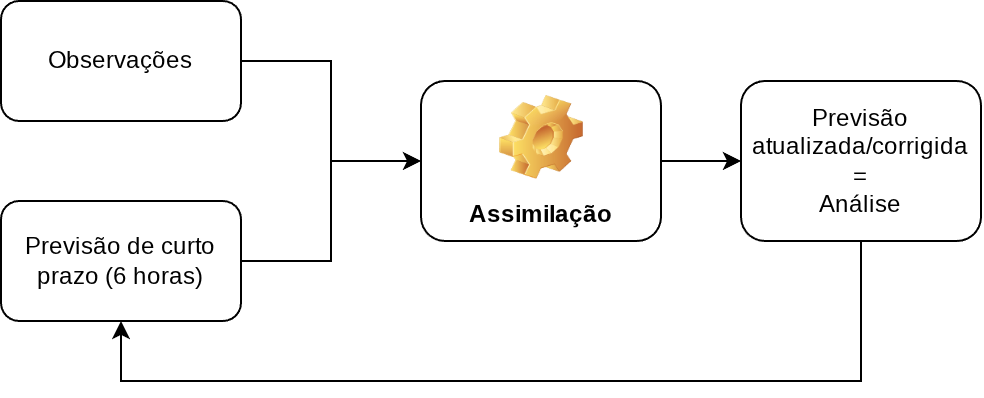

The diagram above was exported from draw.io. Its source (the exported page's mxGraphModel, read from the mxfile embedded in the PNG):
<mxGraphModel dx="605" dy="896" grid="1" gridSize="10" guides="1" tooltips="1" connect="1" arrows="1" fold="1" page="1" pageScale="1" pageWidth="850" pageHeight="1100" math="0" shadow="0">
  <root>
    <mxCell id="0" />
    <mxCell id="1" parent="0" />
    <mxCell id="cOh7xNMlSmwUzlozU-9r-18" style="edgeStyle=orthogonalEdgeStyle;rounded=0;orthogonalLoop=1;jettySize=auto;html=1;exitX=1;exitY=0.5;exitDx=0;exitDy=0;" parent="1" source="cOh7xNMlSmwUzlozU-9r-1" edge="1">
      <mxGeometry relative="1" as="geometry">
        <mxPoint x="480" y="570" as="targetPoint" />
      </mxGeometry>
    </mxCell>
    <mxCell id="cOh7xNMlSmwUzlozU-9r-1" value="Assimilação" style="label;whiteSpace=wrap;html=1;align=center;verticalAlign=bottom;spacingLeft=0;spacingBottom=4;imageAlign=center;imageVerticalAlign=top;image=img/clipart/Gear_128x128.png" parent="1" vertex="1">
      <mxGeometry x="320" y="530" width="120" height="80" as="geometry" />
    </mxCell>
    <mxCell id="cOh7xNMlSmwUzlozU-9r-4" value="" style="group" parent="1" vertex="1" connectable="0">
      <mxGeometry x="110" y="490" width="120" height="60" as="geometry" />
    </mxCell>
    <mxCell id="cOh7xNMlSmwUzlozU-9r-2" value="" style="rounded=1;whiteSpace=wrap;html=1;" parent="cOh7xNMlSmwUzlozU-9r-4" vertex="1">
      <mxGeometry width="120" height="60" as="geometry" />
    </mxCell>
    <mxCell id="cOh7xNMlSmwUzlozU-9r-3" value="Observações" style="text;html=1;whiteSpace=wrap;strokeColor=none;fillColor=none;align=center;verticalAlign=middle;rounded=0;" parent="cOh7xNMlSmwUzlozU-9r-4" vertex="1">
      <mxGeometry x="30" y="15" width="60" height="30" as="geometry" />
    </mxCell>
    <mxCell id="cOh7xNMlSmwUzlozU-9r-7" value="" style="group" parent="1" vertex="1" connectable="0">
      <mxGeometry x="110" y="590" width="120" height="60" as="geometry" />
    </mxCell>
    <mxCell id="cOh7xNMlSmwUzlozU-9r-5" value="" style="rounded=1;whiteSpace=wrap;html=1;" parent="cOh7xNMlSmwUzlozU-9r-7" vertex="1">
      <mxGeometry width="120" height="60" as="geometry" />
    </mxCell>
    <mxCell id="cOh7xNMlSmwUzlozU-9r-6" value="Previsão de curto prazo (6 horas)" style="text;html=1;whiteSpace=wrap;strokeColor=none;fillColor=none;align=center;verticalAlign=middle;rounded=0;" parent="cOh7xNMlSmwUzlozU-9r-7" vertex="1">
      <mxGeometry x="10" y="15" width="100" height="30" as="geometry" />
    </mxCell>
    <mxCell id="cOh7xNMlSmwUzlozU-9r-10" value="" style="group" parent="1" vertex="1" connectable="0">
      <mxGeometry x="480" y="530" width="120" height="80" as="geometry" />
    </mxCell>
    <mxCell id="cOh7xNMlSmwUzlozU-9r-8" value="" style="rounded=1;whiteSpace=wrap;html=1;" parent="cOh7xNMlSmwUzlozU-9r-10" vertex="1">
      <mxGeometry width="120" height="80" as="geometry" />
    </mxCell>
    <mxCell id="cOh7xNMlSmwUzlozU-9r-9" value="Previsão atualizada/corrigida&lt;div&gt;=&lt;/div&gt;&lt;div&gt;Análise&lt;/div&gt;" style="text;html=1;whiteSpace=wrap;strokeColor=none;fillColor=none;align=center;verticalAlign=middle;rounded=0;" parent="cOh7xNMlSmwUzlozU-9r-10" vertex="1">
      <mxGeometry x="30" y="20" width="60" height="40" as="geometry" />
    </mxCell>
    <mxCell id="cOh7xNMlSmwUzlozU-9r-16" style="edgeStyle=orthogonalEdgeStyle;rounded=0;orthogonalLoop=1;jettySize=auto;html=1;entryX=0;entryY=0.5;entryDx=0;entryDy=0;" parent="1" source="cOh7xNMlSmwUzlozU-9r-2" target="cOh7xNMlSmwUzlozU-9r-1" edge="1">
      <mxGeometry relative="1" as="geometry" />
    </mxCell>
    <mxCell id="cOh7xNMlSmwUzlozU-9r-17" style="edgeStyle=orthogonalEdgeStyle;rounded=0;orthogonalLoop=1;jettySize=auto;html=1;entryX=0;entryY=0.5;entryDx=0;entryDy=0;" parent="1" source="cOh7xNMlSmwUzlozU-9r-5" target="cOh7xNMlSmwUzlozU-9r-1" edge="1">
      <mxGeometry relative="1" as="geometry" />
    </mxCell>
    <mxCell id="cOh7xNMlSmwUzlozU-9r-19" style="edgeStyle=orthogonalEdgeStyle;rounded=0;orthogonalLoop=1;jettySize=auto;html=1;exitX=0.5;exitY=1;exitDx=0;exitDy=0;entryX=0.5;entryY=1;entryDx=0;entryDy=0;" parent="1" source="cOh7xNMlSmwUzlozU-9r-8" target="cOh7xNMlSmwUzlozU-9r-5" edge="1">
      <mxGeometry relative="1" as="geometry">
        <mxPoint x="440" y="680" as="targetPoint" />
        <Array as="points">
          <mxPoint x="540" y="680" />
          <mxPoint x="170" y="680" />
        </Array>
      </mxGeometry>
    </mxCell>
  </root>
</mxGraphModel>